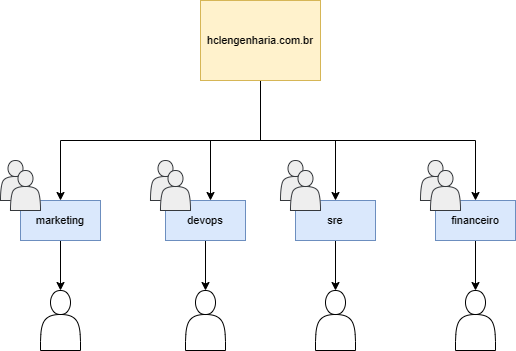

The diagram above was exported from draw.io. Its source (the exported page's mxGraphModel, read from the mxfile embedded in the PNG):
<mxGraphModel dx="850" dy="488" grid="1" gridSize="10" guides="1" tooltips="1" connect="1" arrows="1" fold="1" page="1" pageScale="1" pageWidth="827" pageHeight="1169" math="0" shadow="0">
  <root>
    <mxCell id="0" />
    <mxCell id="1" parent="0" />
    <mxCell id="Sa3YbouU2VFICshaMHH9-35" style="edgeStyle=orthogonalEdgeStyle;rounded=0;orthogonalLoop=1;jettySize=auto;html=1;fontSize=11;" edge="1" parent="1" source="Sa3YbouU2VFICshaMHH9-1">
      <mxGeometry relative="1" as="geometry">
        <mxPoint x="360" y="240" as="targetPoint" />
      </mxGeometry>
    </mxCell>
    <mxCell id="Sa3YbouU2VFICshaMHH9-36" style="edgeStyle=orthogonalEdgeStyle;rounded=0;orthogonalLoop=1;jettySize=auto;html=1;entryX=0.5;entryY=0;entryDx=0;entryDy=0;fontSize=11;" edge="1" parent="1" source="Sa3YbouU2VFICshaMHH9-1" target="Sa3YbouU2VFICshaMHH9-17">
      <mxGeometry relative="1" as="geometry" />
    </mxCell>
    <mxCell id="Sa3YbouU2VFICshaMHH9-37" style="edgeStyle=orthogonalEdgeStyle;rounded=0;orthogonalLoop=1;jettySize=auto;html=1;entryX=0.5;entryY=0;entryDx=0;entryDy=0;fontSize=11;" edge="1" parent="1" source="Sa3YbouU2VFICshaMHH9-1" target="Sa3YbouU2VFICshaMHH9-2">
      <mxGeometry relative="1" as="geometry">
        <Array as="points">
          <mxPoint x="410" y="180" />
          <mxPoint x="210" y="180" />
        </Array>
      </mxGeometry>
    </mxCell>
    <mxCell id="Sa3YbouU2VFICshaMHH9-38" style="edgeStyle=orthogonalEdgeStyle;rounded=0;orthogonalLoop=1;jettySize=auto;html=1;entryX=0.5;entryY=0;entryDx=0;entryDy=0;fontSize=11;" edge="1" parent="1" source="Sa3YbouU2VFICshaMHH9-1" target="Sa3YbouU2VFICshaMHH9-22">
      <mxGeometry relative="1" as="geometry">
        <Array as="points">
          <mxPoint x="410" y="180" />
          <mxPoint x="625" y="180" />
        </Array>
      </mxGeometry>
    </mxCell>
    <mxCell id="Sa3YbouU2VFICshaMHH9-1" value="&lt;font style=&quot;font-size: 11px;&quot;&gt;hclengenharia.com.br&lt;/font&gt;" style="rounded=0;whiteSpace=wrap;html=1;fillColor=#fff2cc;strokeColor=#d6b656;" vertex="1" parent="1">
      <mxGeometry x="350" y="40" width="120" height="80" as="geometry" />
    </mxCell>
    <mxCell id="Sa3YbouU2VFICshaMHH9-34" style="edgeStyle=orthogonalEdgeStyle;rounded=0;orthogonalLoop=1;jettySize=auto;html=1;entryX=0.5;entryY=0;entryDx=0;entryDy=0;fontSize=11;" edge="1" parent="1" source="Sa3YbouU2VFICshaMHH9-2" target="Sa3YbouU2VFICshaMHH9-27">
      <mxGeometry relative="1" as="geometry" />
    </mxCell>
    <mxCell id="Sa3YbouU2VFICshaMHH9-2" value="&lt;font style=&quot;font-size: 11px;&quot;&gt;marketing&lt;/font&gt;" style="rounded=0;whiteSpace=wrap;html=1;fillColor=#dae8fc;strokeColor=#6c8ebf;" vertex="1" parent="1">
      <mxGeometry x="170" y="240" width="80" height="40" as="geometry" />
    </mxCell>
    <mxCell id="Sa3YbouU2VFICshaMHH9-33" style="edgeStyle=orthogonalEdgeStyle;rounded=0;orthogonalLoop=1;jettySize=auto;html=1;fontSize=11;" edge="1" parent="1" source="Sa3YbouU2VFICshaMHH9-6" target="Sa3YbouU2VFICshaMHH9-28">
      <mxGeometry relative="1" as="geometry" />
    </mxCell>
    <mxCell id="Sa3YbouU2VFICshaMHH9-6" value="&lt;font style=&quot;font-size: 11px;&quot;&gt;devops&lt;/font&gt;" style="rounded=0;whiteSpace=wrap;html=1;fillColor=#dae8fc;strokeColor=#6c8ebf;" vertex="1" parent="1">
      <mxGeometry x="315" y="240" width="80" height="40" as="geometry" />
    </mxCell>
    <mxCell id="Sa3YbouU2VFICshaMHH9-13" value="" style="group" vertex="1" connectable="0" parent="1">
      <mxGeometry x="150" y="200" width="40" height="50" as="geometry" />
    </mxCell>
    <mxCell id="Sa3YbouU2VFICshaMHH9-14" value="" style="group" vertex="1" connectable="0" parent="Sa3YbouU2VFICshaMHH9-13">
      <mxGeometry width="40" height="50" as="geometry" />
    </mxCell>
    <mxCell id="Sa3YbouU2VFICshaMHH9-15" value="" style="shape=actor;whiteSpace=wrap;html=1;fontSize=11;fillColor=#eeeeee;strokeColor=#36393d;" vertex="1" parent="Sa3YbouU2VFICshaMHH9-14">
      <mxGeometry width="30" height="40" as="geometry" />
    </mxCell>
    <mxCell id="Sa3YbouU2VFICshaMHH9-16" value="" style="shape=actor;whiteSpace=wrap;html=1;fontSize=11;fillColor=#eeeeee;strokeColor=#36393d;" vertex="1" parent="Sa3YbouU2VFICshaMHH9-14">
      <mxGeometry x="10" y="10" width="30" height="40" as="geometry" />
    </mxCell>
    <mxCell id="Sa3YbouU2VFICshaMHH9-5" value="" style="group" vertex="1" connectable="0" parent="1">
      <mxGeometry x="300" y="200" width="40" height="50" as="geometry" />
    </mxCell>
    <mxCell id="Sa3YbouU2VFICshaMHH9-8" value="" style="group" vertex="1" connectable="0" parent="Sa3YbouU2VFICshaMHH9-5">
      <mxGeometry width="40" height="50" as="geometry" />
    </mxCell>
    <mxCell id="Sa3YbouU2VFICshaMHH9-3" value="" style="shape=actor;whiteSpace=wrap;html=1;fontSize=11;fillColor=#eeeeee;strokeColor=#36393d;" vertex="1" parent="Sa3YbouU2VFICshaMHH9-8">
      <mxGeometry width="30" height="40" as="geometry" />
    </mxCell>
    <mxCell id="Sa3YbouU2VFICshaMHH9-4" value="" style="shape=actor;whiteSpace=wrap;html=1;fontSize=11;fillColor=#eeeeee;strokeColor=#36393d;" vertex="1" parent="Sa3YbouU2VFICshaMHH9-8">
      <mxGeometry x="10" y="10" width="30" height="40" as="geometry" />
    </mxCell>
    <mxCell id="Sa3YbouU2VFICshaMHH9-32" style="edgeStyle=orthogonalEdgeStyle;rounded=0;orthogonalLoop=1;jettySize=auto;html=1;fontSize=11;" edge="1" parent="1" source="Sa3YbouU2VFICshaMHH9-17" target="Sa3YbouU2VFICshaMHH9-29">
      <mxGeometry relative="1" as="geometry" />
    </mxCell>
    <mxCell id="Sa3YbouU2VFICshaMHH9-17" value="&lt;font style=&quot;font-size: 11px;&quot;&gt;sre&lt;/font&gt;" style="rounded=0;whiteSpace=wrap;html=1;fillColor=#dae8fc;strokeColor=#6c8ebf;" vertex="1" parent="1">
      <mxGeometry x="445" y="240" width="80" height="40" as="geometry" />
    </mxCell>
    <mxCell id="Sa3YbouU2VFICshaMHH9-18" value="" style="group" vertex="1" connectable="0" parent="1">
      <mxGeometry x="430" y="200" width="40" height="50" as="geometry" />
    </mxCell>
    <mxCell id="Sa3YbouU2VFICshaMHH9-19" value="" style="group" vertex="1" connectable="0" parent="Sa3YbouU2VFICshaMHH9-18">
      <mxGeometry width="40" height="50" as="geometry" />
    </mxCell>
    <mxCell id="Sa3YbouU2VFICshaMHH9-20" value="" style="shape=actor;whiteSpace=wrap;html=1;fontSize=11;fillColor=#eeeeee;strokeColor=#36393d;" vertex="1" parent="Sa3YbouU2VFICshaMHH9-19">
      <mxGeometry width="30" height="40" as="geometry" />
    </mxCell>
    <mxCell id="Sa3YbouU2VFICshaMHH9-21" value="" style="shape=actor;whiteSpace=wrap;html=1;fontSize=11;fillColor=#eeeeee;strokeColor=#36393d;" vertex="1" parent="Sa3YbouU2VFICshaMHH9-19">
      <mxGeometry x="10" y="10" width="30" height="40" as="geometry" />
    </mxCell>
    <mxCell id="Sa3YbouU2VFICshaMHH9-31" style="edgeStyle=orthogonalEdgeStyle;rounded=0;orthogonalLoop=1;jettySize=auto;html=1;fontSize=11;" edge="1" parent="1" source="Sa3YbouU2VFICshaMHH9-22" target="Sa3YbouU2VFICshaMHH9-30">
      <mxGeometry relative="1" as="geometry" />
    </mxCell>
    <mxCell id="Sa3YbouU2VFICshaMHH9-22" value="&lt;font style=&quot;font-size: 11px;&quot;&gt;financeiro&lt;/font&gt;" style="rounded=0;whiteSpace=wrap;html=1;fillColor=#dae8fc;strokeColor=#6c8ebf;" vertex="1" parent="1">
      <mxGeometry x="585" y="240" width="80" height="40" as="geometry" />
    </mxCell>
    <mxCell id="Sa3YbouU2VFICshaMHH9-23" value="" style="group" vertex="1" connectable="0" parent="1">
      <mxGeometry x="570" y="200" width="40" height="50" as="geometry" />
    </mxCell>
    <mxCell id="Sa3YbouU2VFICshaMHH9-24" value="" style="group" vertex="1" connectable="0" parent="Sa3YbouU2VFICshaMHH9-23">
      <mxGeometry width="40" height="50" as="geometry" />
    </mxCell>
    <mxCell id="Sa3YbouU2VFICshaMHH9-25" value="" style="shape=actor;whiteSpace=wrap;html=1;fontSize=11;fillColor=#eeeeee;strokeColor=#36393d;" vertex="1" parent="Sa3YbouU2VFICshaMHH9-24">
      <mxGeometry width="30" height="40" as="geometry" />
    </mxCell>
    <mxCell id="Sa3YbouU2VFICshaMHH9-26" value="" style="shape=actor;whiteSpace=wrap;html=1;fontSize=11;fillColor=#eeeeee;strokeColor=#36393d;" vertex="1" parent="Sa3YbouU2VFICshaMHH9-24">
      <mxGeometry x="10" y="10" width="30" height="40" as="geometry" />
    </mxCell>
    <mxCell id="Sa3YbouU2VFICshaMHH9-27" value="" style="shape=actor;whiteSpace=wrap;html=1;fontSize=11;" vertex="1" parent="1">
      <mxGeometry x="190" y="330" width="40" height="60" as="geometry" />
    </mxCell>
    <mxCell id="Sa3YbouU2VFICshaMHH9-28" value="" style="shape=actor;whiteSpace=wrap;html=1;fontSize=11;" vertex="1" parent="1">
      <mxGeometry x="335" y="330" width="40" height="60" as="geometry" />
    </mxCell>
    <mxCell id="Sa3YbouU2VFICshaMHH9-29" value="" style="shape=actor;whiteSpace=wrap;html=1;fontSize=11;" vertex="1" parent="1">
      <mxGeometry x="465" y="330" width="40" height="60" as="geometry" />
    </mxCell>
    <mxCell id="Sa3YbouU2VFICshaMHH9-30" value="" style="shape=actor;whiteSpace=wrap;html=1;fontSize=11;" vertex="1" parent="1">
      <mxGeometry x="605" y="330" width="40" height="60" as="geometry" />
    </mxCell>
  </root>
</mxGraphModel>